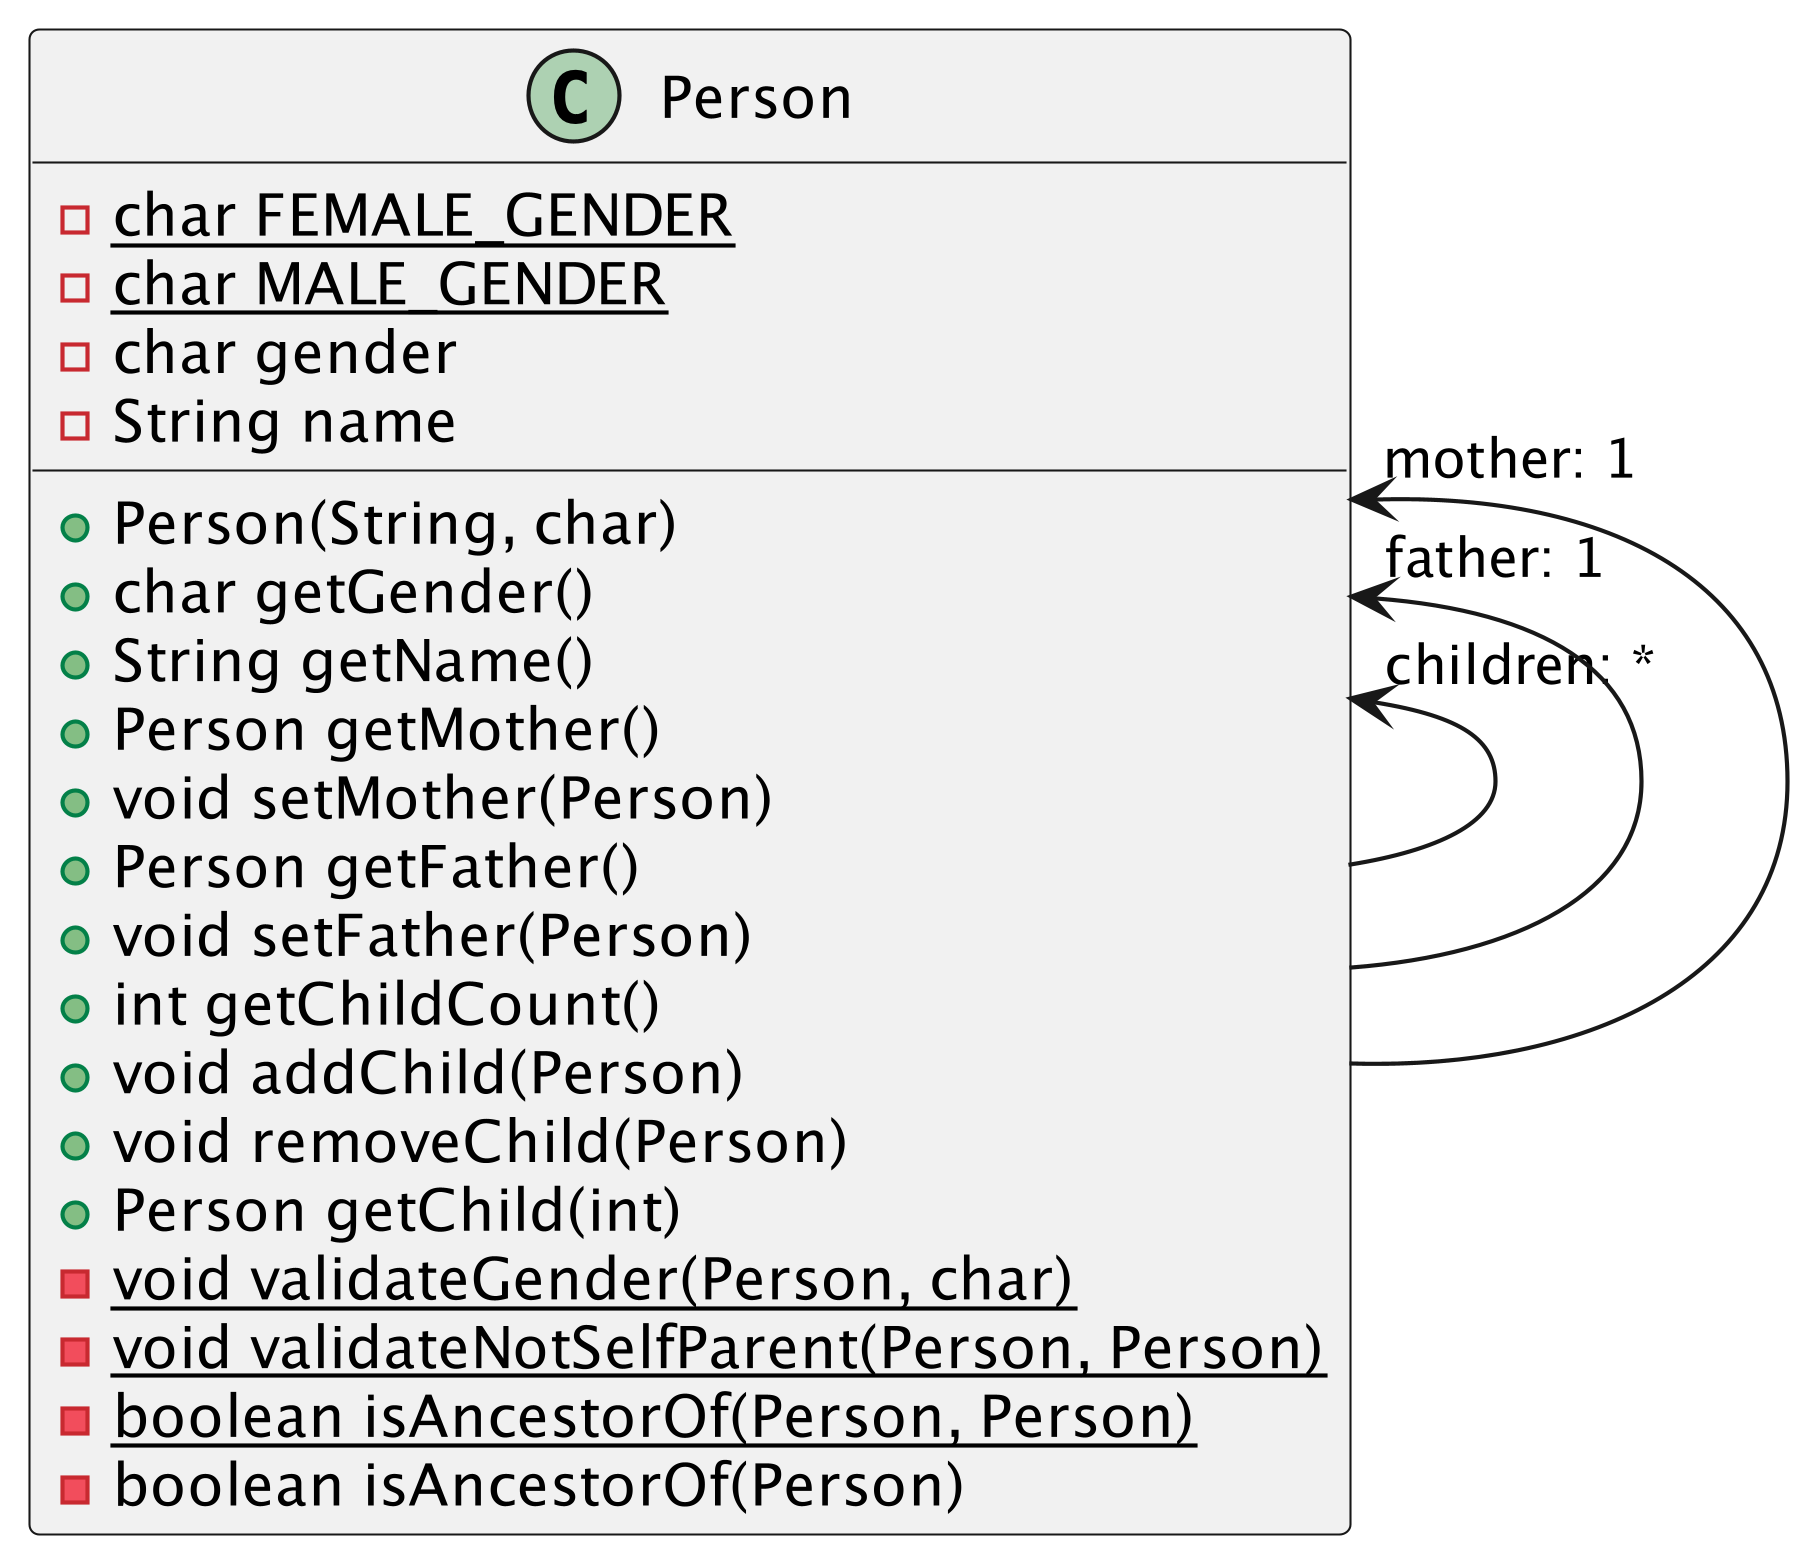

The diagram above was rendered by PlantUML. Its source (embedded in the PNG):
@startuml person

skinparam dpi 400

class Person {
    - {static} char FEMALE_GENDER
    - {static} char MALE_GENDER
    - char gender
    - String name

    + Person(String, char)
    + char getGender()
    + String getName()
    + Person getMother()
    + void setMother(Person)
    + Person getFather()
    + void setFather(Person)
    + int getChildCount()
    + void addChild(Person)
    + void removeChild(Person)
    + Person getChild(int)
    - {static} void validateGender(Person, char)
    - {static} void validateNotSelfParent(Person, Person)
    - {static} boolean isAncestorOf(Person, Person)
    - boolean isAncestorOf(Person)
}

Person -l-> "children: *" Person
Person -l-> "father: 1" Person
Person -l-> "mother: 1" Person

@enduml